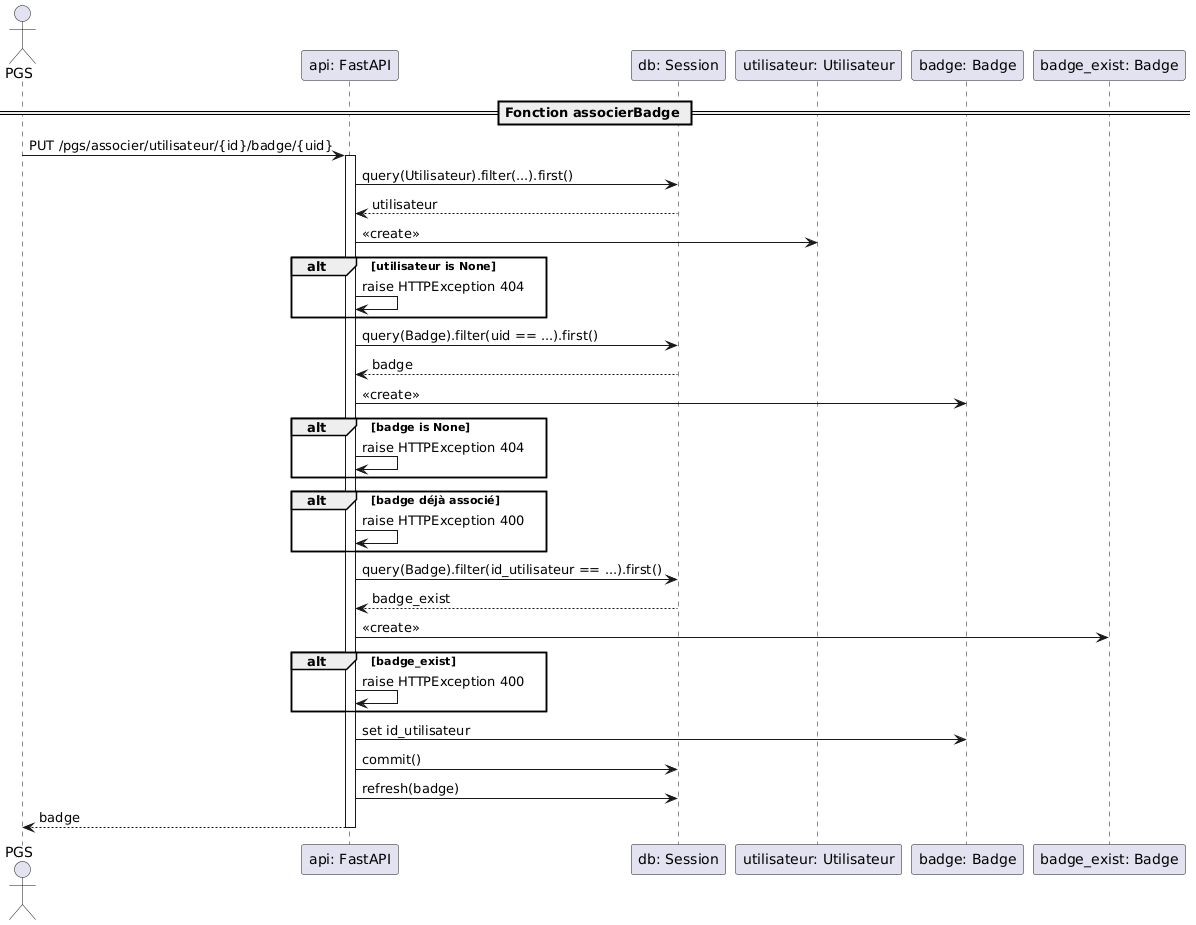

The diagram above was rendered by PlantUML. Its source (embedded in the PNG):
@startuml
actor PGS
participant "api: FastAPI"
participant "db: Session"
participant "utilisateur: Utilisateur"
participant "badge: Badge"

== Fonction associerBadge ==
PGS -> "api: FastAPI" : PUT /pgs/associer/utilisateur/{id}/badge/{uid}
activate "api: FastAPI"

"api: FastAPI" -> "db: Session" : query(Utilisateur).filter(...).first()
"db: Session" --> "api: FastAPI" : utilisateur
"api: FastAPI" -> "utilisateur: Utilisateur" : <<create>>

alt utilisateur is None
    "api: FastAPI" -> "api: FastAPI" : raise HTTPException 404
end

"api: FastAPI" -> "db: Session" : query(Badge).filter(uid == ...).first()
"db: Session" --> "api: FastAPI" : badge
"api: FastAPI" -> "badge: Badge" : <<create>>

alt badge is None
    "api: FastAPI" -> "api: FastAPI" : raise HTTPException 404
end

alt badge déjà associé
    "api: FastAPI" -> "api: FastAPI" : raise HTTPException 400
end

"api: FastAPI" -> "db: Session" : query(Badge).filter(id_utilisateur == ...).first()
"db: Session" --> "api: FastAPI" : badge_exist
"api: FastAPI" -> "badge_exist: Badge" : <<create>>

alt badge_exist
    "api: FastAPI" -> "api: FastAPI" : raise HTTPException 400
end

"api: FastAPI" -> "badge: Badge" : set id_utilisateur
"api: FastAPI" -> "db: Session" : commit()
"api: FastAPI" -> "db: Session" : refresh(badge)

"api: FastAPI" --> PGS : badge
deactivate "api: FastAPI"
@enduml